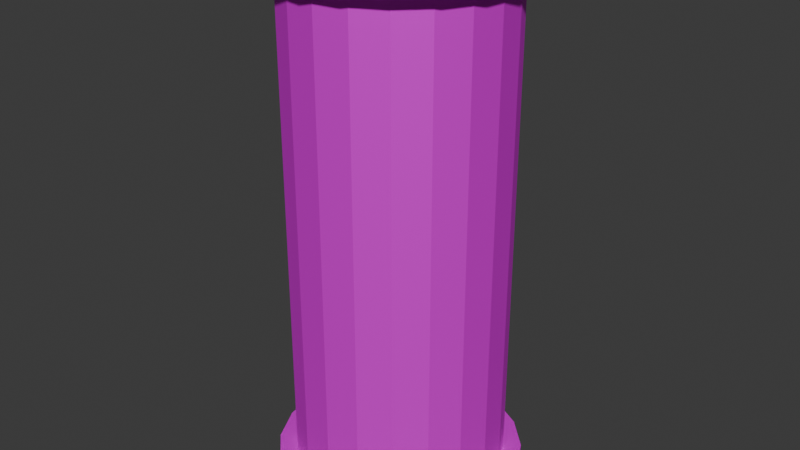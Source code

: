 # Source: Steam_Pipe_Union.blend  (saved by Blender 4.3.32; exported with 4.5.12 LTS)
import bpy
from mathutils import Matrix  # noqa: F401  (used for matrix-valued properties, if any)

bpy.ops.wm.read_factory_settings(use_empty=True)
scene = bpy.context.scene
scene.name = 'Scene'

# ---- collections
col_collection = bpy.data.collections.new('Collection'); scene.collection.children.link(col_collection)

# ---- images (referenced by path relative to the original .blend; pixels are not part of the script)
import os
ASSET_DIR = os.environ.get("B2B_ASSET_DIR", "")  # directory of the original .blend (textures are referenced by path, not embedded)
HERE = os.path.dirname(os.path.abspath(__file__))  # packed textures are extracted next to this script under _unpacked/

def load_image(name, relpath, width, height, colorspace="sRGB"):
    """Load a texture the original file referenced (path relative to the .blend, or extracted next to this script)."""
    p = next((c for c in (os.path.join(HERE, relpath), os.path.join(ASSET_DIR, relpath)) if relpath and os.path.exists(c)), "")
    if p:
        img = bpy.data.images.load(p, check_existing=True)
        img.name = name
    else:  # same state as the original file: an image datablock whose file is absent (Cycles renders it pink)
        img = bpy.data.images.new(name, width, height)
        img.source = "FILE"
        img.filepath = "//" + (relpath or name)
    img.colorspace_settings.name = colorspace
    return img
img_steam_pipe_texture_png_001 = load_image('Steam Pipe Texture.png.001', 'Steam Pipe Texture.png', 1024, 1024, 'sRGB')

# ---- materials (node trees are filled in below, after node groups)
mat_uvpipe2 = bpy.data.materials.new('UVpipe2')

# ---- material node trees
mat_uvpipe2.use_nodes = True; mat_uvpipe2.node_tree.nodes.clear()
_N = mat_uvpipe2.node_tree.nodes; _L = mat_uvpipe2.node_tree.links
n0 = _N.new('ShaderNodeBsdfPrincipled'); n0.name = 'Principled BSDF'; n0.location = (136, 170)
n0.inputs[1].default_value = 0.4727
n0.inputs[2].default_value = 0.65
n1 = _N.new('ShaderNodeOutputMaterial'); n1.name = 'Material Output'; n1.location = (448, 223)
n2 = _N.new('ShaderNodeTexImage'); n2.name = 'Image Texture'; n2.location = (-258, 205)
n2.image = img_steam_pipe_texture_png_001
_L.new(n0.outputs[0], n1.inputs[0])
_L.new(n2.outputs[0], n0.inputs[0])
n1.is_active_output = True

# ---- world
world_world = bpy.data.worlds.new('World'); scene.world = world_world
world_world.use_nodes = True; world_world.node_tree.nodes.clear()
_N = world_world.node_tree.nodes; _L = world_world.node_tree.links
n0 = _N.new('ShaderNodeOutputWorld'); n0.name = 'World Output'; n0.location = (300, 300)
n1 = _N.new('ShaderNodeBackground'); n1.name = 'Background'; n1.location = (10, 300)
n1.inputs[0].default_value = (0.05088, 0.05088, 0.05088, 1.0)
_L.new(n1.outputs[0], n0.inputs[0])
n0.is_active_output = True
world_world.color = (0.05088, 0.05088, 0.05088)
world_world.sun_shadow_jitter_overblur = 0.0

# ---- meshes
me_cylinder_001 = bpy.data.meshes.new('Cylinder.001')
me_cylinder_001.from_pydata([(-0.1011, 0.3112, 0.9956), (0.0, 0.3272, 0.9956), (-0.1923, 0.2647, 0.9956), (0.1011, 0.3112, 0.9956), (-0.2647, 0.1923, 0.9956), (0.1923, 0.2647, 0.9956), (-0.3112, 0.1011, 0.9956), (0.2647, 0.1923, 0.9956), (-0.3272, 0.0, 0.9956), (0.3112, 0.1011, 0.9956), (-0.3112, -0.1011, 0.9956), (0.3272, 0.0, 0.9956), (-0.2647, -0.1923, 0.9956), (0.3112, -0.1011, 0.9956), (-0.1923, -0.2647, 0.9956), (0.2647, -0.1923, 0.9956), (-0.1011, -0.3112, 0.9956), (0.1923, -0.2647, 0.9956), (0.0, -0.3272, 0.9956), (0.1011, -0.3112, 0.9956), (0.1011, -0.3112, 0.9956), (0.0, -0.3272, 0.9956), (0.1923, -0.2647, 0.9956), (-0.1011, -0.3112, 0.9956), (0.2647, -0.1923, 0.9956), (-0.1923, -0.2647, 0.9956), (0.3112, -0.1011, 0.9956), (-0.2647, -0.1923, 0.9956), (0.3272, 0.0, 0.9956), (-0.3112, -0.1011, 0.9956), (0.3112, 0.1011, 0.9956), (-0.3272, 0.0, 0.9956), (0.2647, 0.1923, 0.9956), (-0.3112, 0.1011, 0.9956), (0.1923, 0.2647, 0.9956), (-0.2647, 0.1923, 0.9956), (0.0, 0.3272, 0.9956), (-0.1923, 0.2647, 0.9956), (0.1011, 0.3112, 0.9956), (-0.1011, 0.3112, 0.9956), (0.1236, 0.3804, 0.9956), (0.0, 0.4, 0.9956), (0.2351, 0.3236, 0.9956), (0.3236, 0.2351, 0.9956), (0.3804, 0.1236, 0.9956), (0.4, 0.0, 0.9956), (0.3804, -0.1236, 0.9956), (0.3236, -0.2351, 0.9956), (0.2351, -0.3236, 0.9956), (0.1236, -0.3804, 0.9956), (0.0, -0.4, 0.9956), (-0.1236, -0.3804, 0.9956), (-0.2351, -0.3236, 0.9956), (-0.3236, -0.2351, 0.9956), (-0.3804, -0.1236, 0.9956), (-0.4, 0.0, 0.9956), (-0.3804, 0.1236, 0.9956), (-0.3236, 0.2351, 0.9956), (-0.2351, 0.3236, 0.9956), (-0.1236, 0.3804, 0.9956), (0.0, 0.4, 0.9439), (0.1236, 0.3804, 0.9439), (0.2351, 0.3236, 0.9439), (0.3236, 0.2351, 0.9439), (0.3804, 0.1236, 0.9439), (0.4, 0.0, 0.9439), (0.3804, -0.1236, 0.9439), (0.3236, -0.2351, 0.9439), (0.2351, -0.3236, 0.9439), (0.1236, -0.3804, 0.9439), (0.0, -0.4, 0.9439), (-0.1236, -0.3804, 0.9439), (-0.2351, -0.3236, 0.9439), (-0.3236, -0.2351, 0.9439), (-0.3804, -0.1236, 0.9439), (-0.4, 0.0, 0.9439), (-0.3804, 0.1236, 0.9439), (-0.3236, 0.2351, 0.9439), (-0.2351, 0.3236, 0.9439), (-0.1236, 0.3804, 0.9439), (0.1447, 0.4453, 1.0), (2.255e-09, 0.4682, 1.0), (2.255e-09, 0.4682, 0.9395), (0.2752, 0.3788, 1.0), (0.3788, 0.2752, 1.0), (0.4453, 0.1447, 1.0), (0.4682, -1.27e-10, 1.0), (0.4453, -0.1447, 1.0), (0.3788, -0.2752, 1.0), (0.2752, -0.3788, 1.0), (0.1447, -0.4453, 1.0), (2.255e-09, -0.4682, 1.0), (-0.1447, -0.4453, 1.0), (-0.2752, -0.3788, 1.0), (-0.3788, -0.2752, 1.0), (-0.4453, -0.1447, 1.0), (-0.4682, -1.27e-10, 1.0), (-0.4453, 0.1447, 1.0), (-0.3788, 0.2752, 1.0), (-0.2752, 0.3788, 1.0), (-0.1447, 0.4453, 1.0), (0.1447, 0.4453, 0.9395), (0.2752, 0.3788, 0.9395), (0.3788, 0.2752, 0.9395), (0.4453, 0.1447, 0.9395), (0.4682, -1.27e-10, 0.9395), (0.4453, -0.1447, 0.9395), (0.3788, -0.2752, 0.9395), (0.2752, -0.3788, 0.9395), (0.1447, -0.4453, 0.9395), (2.255e-09, -0.4682, 0.9395), (-0.1447, -0.4453, 0.9395), (-0.2752, -0.3788, 0.9395), (-0.3788, -0.2752, 0.9395), (-0.4453, -0.1447, 0.9395), (-0.4682, -1.27e-10, 0.9395), (-0.4453, 0.1447, 0.9395), (-0.3788, 0.2752, 0.9395), (-0.2752, 0.3788, 0.9395), (-0.1447, 0.4453, 0.9395), (-0.1011, 0.3112, -0.9956), (0.0, 0.3272, -0.9956), (-0.1923, 0.2647, -0.9956), (0.1011, 0.3112, -0.9956), (-0.2647, 0.1923, -0.9956), (0.1923, 0.2647, -0.9956), (-0.3112, 0.1011, -0.9956), (0.2647, 0.1923, -0.9956), (-0.3272, 0.0, -0.9956), (0.3112, 0.1011, -0.9956), (-0.3112, -0.1011, -0.9956), (0.3272, 0.0, -0.9956), (-0.2647, -0.1923, -0.9956), (0.3112, -0.1011, -0.9956), (-0.1923, -0.2647, -0.9956), (0.2647, -0.1923, -0.9956), (-0.1011, -0.3112, -0.9956), (0.1923, -0.2647, -0.9956), (0.0, -0.3272, -0.9956), (0.1011, -0.3112, -0.9956), (0.1011, -0.3112, -0.9956), (0.0, -0.3272, -0.9956), (0.1923, -0.2647, -0.9956), (-0.1011, -0.3112, -0.9956), (0.2647, -0.1923, -0.9956), (-0.1923, -0.2647, -0.9956), (0.3112, -0.1011, -0.9956), (-0.2647, -0.1923, -0.9956), (0.3272, 0.0, -0.9956), (-0.3112, -0.1011, -0.9956), (0.3112, 0.1011, -0.9956), (-0.3272, 0.0, -0.9956), (0.2647, 0.1923, -0.9956), (-0.3112, 0.1011, -0.9956), (0.1923, 0.2647, -0.9956), (-0.2647, 0.1923, -0.9956), (0.0, 0.3272, -0.9956), (-0.1923, 0.2647, -0.9956), (0.1011, 0.3112, -0.9956), (-0.1011, 0.3112, -0.9956), (0.1236, 0.3804, -0.9956), (0.0, 0.4, -0.9956), (0.2351, 0.3236, -0.9956), (0.3236, 0.2351, -0.9956), (0.3804, 0.1236, -0.9956), (0.4, 0.0, -0.9956), (0.3804, -0.1236, -0.9956), (0.3236, -0.2351, -0.9956), (0.2351, -0.3236, -0.9956), (0.1236, -0.3804, -0.9956), (0.0, -0.4, -0.9956), (-0.1236, -0.3804, -0.9956), (-0.2351, -0.3236, -0.9956), (-0.3236, -0.2351, -0.9956), (-0.3804, -0.1236, -0.9956), (-0.4, 0.0, -0.9956), (-0.3804, 0.1236, -0.9956), (-0.3236, 0.2351, -0.9956), (-0.2351, 0.3236, -0.9956), (-0.1236, 0.3804, -0.9956), (0.0, 0.4, -0.9439), (0.1236, 0.3804, -0.9439), (0.2351, 0.3236, -0.9439), (0.3236, 0.2351, -0.9439), (0.3804, 0.1236, -0.9439), (0.4, 0.0, -0.9439), (0.3804, -0.1236, -0.9439), (0.3236, -0.2351, -0.9439), (0.2351, -0.3236, -0.9439), (0.1236, -0.3804, -0.9439), (0.0, -0.4, -0.9439), (-0.1236, -0.3804, -0.9439), (-0.2351, -0.3236, -0.9439), (-0.3236, -0.2351, -0.9439), (-0.3804, -0.1236, -0.9439), (-0.4, 0.0, -0.9439), (-0.3804, 0.1236, -0.9439), (-0.3236, 0.2351, -0.9439), (-0.2351, 0.3236, -0.9439), (-0.1236, 0.3804, -0.9439), (0.1447, 0.4453, -1.0), (2.255e-09, 0.4682, -1.0), (2.255e-09, 0.4682, -0.9395), (0.2752, 0.3788, -1.0), (0.3788, 0.2752, -1.0), (0.4453, 0.1447, -1.0), (0.4682, -1.27e-10, -1.0), (0.4453, -0.1447, -1.0), (0.3788, -0.2752, -1.0), (0.2752, -0.3788, -1.0), (0.1447, -0.4453, -1.0), (2.255e-09, -0.4682, -1.0), (-0.1447, -0.4453, -1.0), (-0.2752, -0.3788, -1.0), (-0.3788, -0.2752, -1.0), (-0.4453, -0.1447, -1.0), (-0.4682, -1.27e-10, -1.0), (-0.4453, 0.1447, -1.0), (-0.3788, 0.2752, -1.0), (-0.2752, 0.3788, -1.0), (-0.1447, 0.4453, -1.0), (0.1447, 0.4453, -0.9395), (0.2752, 0.3788, -0.9395), (0.3788, 0.2752, -0.9395), (0.4453, 0.1447, -0.9395), (0.4682, -1.27e-10, -0.9395), (0.4453, -0.1447, -0.9395), (0.3788, -0.2752, -0.9395), (0.2752, -0.3788, -0.9395), (0.1447, -0.4453, -0.9395), (2.255e-09, -0.4682, -0.9395), (-0.1447, -0.4453, -0.9395), (-0.2752, -0.3788, -0.9395), (-0.3788, -0.2752, -0.9395), (-0.4453, -0.1447, -0.9395), (-0.4682, -1.27e-10, -0.9395), (-0.4453, 0.1447, -0.9395), (-0.3788, 0.2752, -0.9395), (-0.2752, 0.3788, -0.9395), (-0.1447, 0.4453, -0.9395)], [], [(40, 42, 83, 80), (74, 73, 113, 114), (61, 60, 82, 101), (75, 74, 114, 115), (54, 55, 96, 95), (45, 46, 87, 86), (62, 61, 101, 102), (76, 75, 115, 116), (63, 62, 102, 103), (58, 59, 100, 99), (49, 50, 91, 90), (77, 76, 116, 117), (64, 63, 103, 104), (78, 77, 117, 118), (41, 40, 80, 81), (53, 54, 95, 94), (44, 45, 86, 85), (65, 64, 104, 105), (19, 17, 22, 20), (79, 78, 118, 119), (66, 65, 105, 106), (79, 199, 198, 78), (3, 5, 42, 40), (5, 7, 43, 42), (7, 9, 44, 43), (9, 11, 45, 44), (11, 13, 46, 45), (13, 15, 47, 46), (15, 17, 48, 47), (17, 19, 49, 48), (19, 21, 50, 49), (21, 23, 51, 50), (23, 25, 52, 51), (25, 27, 53, 52), (27, 29, 54, 53), (29, 31, 55, 54), (31, 33, 56, 55), (33, 35, 57, 56), (35, 37, 58, 57), (37, 39, 59, 58), (39, 1, 41, 59), (1, 3, 40, 41), (3, 1, 36, 38), (124, 4, 6, 126), (5, 3, 38, 34), (35, 33, 6, 4), (21, 19, 20, 18), (7, 5, 34, 32), (37, 35, 4, 2), (23, 21, 18, 16), (9, 7, 32, 30), (39, 37, 2, 0), (25, 23, 16, 14), (11, 9, 30, 28), (1, 39, 0, 36), (27, 25, 14, 12), (13, 11, 28, 26), (29, 27, 12, 10), (15, 13, 26, 24), (31, 29, 10, 8), (17, 15, 24, 22), (33, 31, 8, 6), (144, 24, 26, 146), (134, 14, 16, 136), (154, 34, 38, 158), (136, 16, 18, 138), (158, 38, 36, 156), (126, 6, 8, 128), (146, 26, 28, 148), (128, 8, 10, 130), (148, 28, 30, 150), (138, 18, 20, 140), (120, 0, 2, 122), (140, 20, 22, 142), (130, 10, 12, 132), (150, 30, 32, 152), (132, 12, 14, 134), (152, 32, 34, 154), (122, 2, 4, 124), (142, 22, 24, 144), (78, 198, 197, 77), (77, 197, 196, 76), (76, 196, 195, 75), (75, 195, 194, 74), (74, 194, 193, 73), (73, 193, 192, 72), (72, 192, 191, 71), (71, 191, 190, 70), (70, 190, 189, 69), (69, 189, 188, 68), (68, 188, 187, 67), (67, 187, 186, 66), (66, 186, 185, 65), (65, 185, 184, 64), (64, 184, 183, 63), (63, 183, 182, 62), (62, 182, 181, 61), (61, 181, 180, 60), (156, 36, 0, 120), (82, 81, 80, 101), (101, 80, 83, 102), (102, 83, 84, 103), (103, 84, 85, 104), (104, 85, 86, 105), (105, 86, 87, 106), (106, 87, 88, 107), (107, 88, 89, 108), (108, 89, 90, 109), (109, 90, 91, 110), (110, 91, 92, 111), (111, 92, 93, 112), (112, 93, 94, 113), (113, 94, 95, 114), (114, 95, 96, 115), (115, 96, 97, 116), (116, 97, 98, 117), (117, 98, 99, 118), (118, 99, 100, 119), (119, 100, 81, 82), (50, 51, 92, 91), (59, 41, 81, 100), (73, 72, 112, 113), (46, 47, 88, 87), (55, 56, 97, 96), (72, 71, 111, 112), (71, 70, 110, 111), (42, 43, 84, 83), (51, 52, 93, 92), (70, 69, 109, 110), (47, 48, 89, 88), (56, 57, 98, 97), (69, 68, 108, 109), (68, 67, 107, 108), (43, 44, 85, 84), (52, 53, 94, 93), (67, 66, 106, 107), (60, 79, 119, 82), (48, 49, 90, 89), (57, 58, 99, 98), (160, 200, 203, 162), (194, 234, 233, 193), (181, 221, 202, 180), (195, 235, 234, 194), (174, 215, 216, 175), (165, 206, 207, 166), (182, 222, 221, 181), (196, 236, 235, 195), (183, 223, 222, 182), (178, 219, 220, 179), (169, 210, 211, 170), (197, 237, 236, 196), (184, 224, 223, 183), (198, 238, 237, 197), (161, 201, 200, 160), (173, 214, 215, 174), (164, 205, 206, 165), (185, 225, 224, 184), (139, 140, 142, 137), (199, 239, 238, 198), (186, 226, 225, 185), (123, 160, 162, 125), (125, 162, 163, 127), (127, 163, 164, 129), (129, 164, 165, 131), (131, 165, 166, 133), (133, 166, 167, 135), (135, 167, 168, 137), (137, 168, 169, 139), (139, 169, 170, 141), (141, 170, 171, 143), (143, 171, 172, 145), (145, 172, 173, 147), (147, 173, 174, 149), (149, 174, 175, 151), (151, 175, 176, 153), (153, 176, 177, 155), (155, 177, 178, 157), (157, 178, 179, 159), (159, 179, 161, 121), (121, 161, 160, 123), (123, 158, 156, 121), (125, 154, 158, 123), (155, 124, 126, 153), (141, 138, 140, 139), (127, 152, 154, 125), (157, 122, 124, 155), (143, 136, 138, 141), (129, 150, 152, 127), (159, 120, 122, 157), (145, 134, 136, 143), (131, 148, 150, 129), (121, 156, 120, 159), (147, 132, 134, 145), (133, 146, 148, 131), (149, 130, 132, 147), (135, 144, 146, 133), (151, 128, 130, 149), (137, 142, 144, 135), (153, 126, 128, 151), (202, 221, 200, 201), (221, 222, 203, 200), (222, 223, 204, 203), (223, 224, 205, 204), (224, 225, 206, 205), (225, 226, 207, 206), (226, 227, 208, 207), (227, 228, 209, 208), (228, 229, 210, 209), (229, 230, 211, 210), (230, 231, 212, 211), (231, 232, 213, 212), (232, 233, 214, 213), (233, 234, 215, 214), (234, 235, 216, 215), (235, 236, 217, 216), (236, 237, 218, 217), (237, 238, 219, 218), (238, 239, 220, 219), (239, 202, 201, 220), (170, 211, 212, 171), (179, 220, 201, 161), (193, 233, 232, 192), (166, 207, 208, 167), (175, 216, 217, 176), (192, 232, 231, 191), (191, 231, 230, 190), (162, 203, 204, 163), (171, 212, 213, 172), (190, 230, 229, 189), (167, 208, 209, 168), (176, 217, 218, 177), (189, 229, 228, 188), (188, 228, 227, 187), (163, 204, 205, 164), (172, 213, 214, 173), (187, 227, 226, 186), (180, 202, 239, 199), (168, 209, 210, 169), (177, 218, 219, 178), (60, 180, 199, 79)])
_uv = me_cylinder_001.uv_layers.new(name='UVMap')
_uv.uv.foreach_set('vector', [0.8757, 0.9494, 0.9048, 0.94, 0.9123, 0.9549, 0.8783, 0.9659, 0.0691, 0.9484, 0.09967, 0.9484, 0.09967, 0.9629, 0.0691, 0.9629, 0.4665, 0.9484, 0.4971, 0.9484, 0.4971, 0.9629, 0.4665, 0.9629, 0.03854, 0.9484, 0.0691, 0.9484, 0.0691, 0.9629, 0.03854, 0.9629, 0.7735, 0.8081, 0.7639, 0.8371, 0.7474, 0.8344, 0.7586, 0.8005, 0.957, 0.8683, 0.957, 0.8378, 0.9735, 0.8352, 0.9735, 0.8709, 0.4359, 0.9484, 0.4665, 0.9484, 0.4665, 0.9629, 0.4359, 0.9629, 0.6193, 0.9484, 0.6499, 0.9484, 0.6499, 0.9629, 0.6193, 0.9629, 0.4053, 0.9484, 0.4359, 0.9484, 0.4359, 0.9629, 0.4053, 0.9629, 0.7914, 0.9221, 0.8161, 0.94, 0.8085, 0.9549, 0.7796, 0.9339, 0.9051, 0.7659, 0.876, 0.7563, 0.8787, 0.7399, 0.9127, 0.751, 0.5888, 0.9484, 0.6193, 0.9484, 0.6193, 0.9629, 0.5888, 0.9629, 0.3748, 0.9484, 0.4053, 0.9484, 0.4053, 0.9629, 0.3748, 0.9629, 0.5582, 0.9484, 0.5888, 0.9484, 0.5888, 0.9629, 0.5582, 0.9629, 0.8452, 0.9494, 0.8757, 0.9494, 0.8783, 0.9659, 0.8425, 0.9659, 0.7915, 0.7835, 0.7735, 0.8081, 0.7586, 0.8005, 0.7798, 0.7716, 0.9475, 0.8974, 0.957, 0.8683, 0.9735, 0.8709, 0.9624, 0.905, 0.3442, 0.9484, 0.3748, 0.9484, 0.3748, 0.9629, 0.3442, 0.9629, 0.4271, 0.4673, 0.3997, 0.4673, 0.3997, 0.4673, 0.4271, 0.4673, 0.5276, 0.9484, 0.5582, 0.9484, 0.5582, 0.9629, 0.5276, 0.9629, 0.3136, 0.9484, 0.3442, 0.9484, 0.3442, 0.9629, 0.3136, 0.9629, 0.5276, 0.9484, 0.5276, 0.5499, 0.5582, 0.5499, 0.5582, 0.9484, 0.8729, 0.9319, 0.8967, 0.9242, 0.9048, 0.94, 0.8757, 0.9494, 0.8967, 0.9242, 0.917, 0.9095, 0.9295, 0.9221, 0.9048, 0.94, 0.917, 0.9095, 0.9317, 0.8893, 0.9475, 0.8974, 0.9295, 0.9221, 0.9317, 0.8893, 0.9394, 0.8655, 0.957, 0.8683, 0.9475, 0.8974, 0.9394, 0.8655, 0.9395, 0.8405, 0.957, 0.8378, 0.957, 0.8683, 0.9395, 0.8405, 0.9318, 0.8167, 0.9476, 0.8087, 0.957, 0.8378, 0.9318, 0.8167, 0.9171, 0.7964, 0.9297, 0.7839, 0.9476, 0.8087, 0.9171, 0.7964, 0.8969, 0.7817, 0.9051, 0.7659, 0.9297, 0.7839, 0.8969, 0.7817, 0.8732, 0.7739, 0.876, 0.7563, 0.9051, 0.7659, 0.8732, 0.7739, 0.8482, 0.7738, 0.8455, 0.7562, 0.876, 0.7563, 0.8482, 0.7738, 0.8244, 0.7814, 0.8163, 0.7656, 0.8455, 0.7562, 0.8244, 0.7814, 0.8041, 0.7961, 0.7915, 0.7835, 0.8163, 0.7656, 0.8041, 0.7961, 0.7893, 0.8162, 0.7735, 0.8081, 0.7915, 0.7835, 0.7893, 0.8162, 0.7814, 0.84, 0.7639, 0.8371, 0.7735, 0.8081, 0.7814, 0.8405, 0.7814, 0.8655, 0.7639, 0.8683, 0.7638, 0.8378, 0.7814, 0.8655, 0.7892, 0.8893, 0.7734, 0.8974, 0.7639, 0.8683, 0.7892, 0.8893, 0.8039, 0.9095, 0.7914, 0.9221, 0.7734, 0.8974, 0.8039, 0.9095, 0.8241, 0.9242, 0.8161, 0.94, 0.7914, 0.9221, 0.8241, 0.9242, 0.8479, 0.9319, 0.8452, 0.9494, 0.8161, 0.94, 0.8479, 0.9319, 0.8729, 0.9319, 0.8757, 0.9494, 0.8452, 0.9494, 0.2078, 0.4673, 0.1804, 0.4673, 0.1804, 0.4673, 0.2078, 0.4673, 0.09815, 0.02003, 0.09815, 0.4673, 0.07073, 0.4673, 0.07073, 0.02003, 0.2352, 0.4673, 0.2078, 0.4673, 0.2078, 0.4673, 0.2352, 0.4673, 0.09815, 0.4673, 0.07073, 0.4673, 0.07073, 0.4673, 0.09815, 0.4673, 0.4545, 0.4673, 0.4271, 0.4673, 0.4271, 0.4673, 0.4545, 0.4673, 0.2626, 0.4673, 0.2352, 0.4673, 0.2352, 0.4673, 0.2626, 0.4673, 0.1256, 0.4673, 0.09815, 0.4673, 0.09815, 0.4673, 0.1256, 0.4673, 0.4819, 0.4673, 0.4545, 0.4673, 0.4545, 0.4673, 0.4819, 0.4673, 0.29, 0.4673, 0.2626, 0.4673, 0.2626, 0.4673, 0.29, 0.4673, 0.153, 0.4673, 0.1256, 0.4673, 0.1256, 0.4673, 0.153, 0.4673, 0.5093, 0.4673, 0.4819, 0.4673, 0.4819, 0.4673, 0.5093, 0.4673, 0.3174, 0.4673, 0.29, 0.4673, 0.29, 0.4673, 0.3174, 0.4673, 0.1804, 0.4673, 0.153, 0.4673, 0.153, 0.4673, 0.1804, 0.4673, 0.5367, 0.4673, 0.5093, 0.4673, 0.5093, 0.4673, 0.5367, 0.4673, 0.3448, 0.4673, 0.3174, 0.4673, 0.3174, 0.4673, 0.3448, 0.4673, 0.5641, 0.4673, 0.5367, 0.4673, 0.5367, 0.4673, 0.5641, 0.4673, 0.3723, 0.4673, 0.3448, 0.4673, 0.3448, 0.4673, 0.3723, 0.4673, 0.5915, 0.4673, 0.5641, 0.4673, 0.5641, 0.4673, 0.5915, 0.4673, 0.3997, 0.4673, 0.3723, 0.4673, 0.3723, 0.4673, 0.3997, 0.4673, 0.07073, 0.4673, 0.04332, 0.4673, 0.04332, 0.4673, 0.07073, 0.4673, 0.3723, 0.02003, 0.3723, 0.4673, 0.3448, 0.4673, 0.3448, 0.02003, 0.5093, 0.02003, 0.5093, 0.4673, 0.4819, 0.4673, 0.4819, 0.02003, 0.2352, 0.02003, 0.2352, 0.4673, 0.2078, 0.4673, 0.2078, 0.02003, 0.4819, 0.02003, 0.4819, 0.4673, 0.4545, 0.4673, 0.4545, 0.02003, 0.2078, 0.02003, 0.2078, 0.4673, 0.1804, 0.4673, 0.1804, 0.02003, 0.07073, 0.02003, 0.07073, 0.4673, 0.04332, 0.4673, 0.04332, 0.02003, 0.3448, 0.02003, 0.3448, 0.4673, 0.3174, 0.4673, 0.3174, 0.02003, 0.5915, 0.02003, 0.5915, 0.4673, 0.5641, 0.4673, 0.5641, 0.02003, 0.3174, 0.02003, 0.3174, 0.4673, 0.29, 0.4673, 0.29, 0.02003, 0.4545, 0.02003, 0.4545, 0.4673, 0.4271, 0.4673, 0.4271, 0.02003, 0.153, 0.02003, 0.153, 0.4673, 0.1256, 0.4673, 0.1256, 0.02003, 0.4271, 0.02003, 0.4271, 0.4673, 0.3997, 0.4673, 0.3997, 0.02003, 0.5641, 0.02003, 0.5641, 0.4673, 0.5367, 0.4673, 0.5367, 0.02003, 0.29, 0.02003, 0.29, 0.4673, 0.2626, 0.4673, 0.2626, 0.02003, 0.5367, 0.02003, 0.5367, 0.4673, 0.5093, 0.4673, 0.5093, 0.02003, 0.2626, 0.02003, 0.2626, 0.4673, 0.2352, 0.4673, 0.2352, 0.02003, 0.1256, 0.02003, 0.1256, 0.4673, 0.09815, 0.4673, 0.09815, 0.02003, 0.3997, 0.02003, 0.3997, 0.4673, 0.3723, 0.4673, 0.3723, 0.02003, 0.5582, 0.9484, 0.5582, 0.5499, 0.5888, 0.5499, 0.5888, 0.9484, 0.5888, 0.9484, 0.5888, 0.5499, 0.6193, 0.5499, 0.6193, 0.9484, 0.6193, 0.9484, 0.6193, 0.5499, 0.6499, 0.5499, 0.6499, 0.9484, 0.03854, 0.9484, 0.03854, 0.5499, 0.0691, 0.5499, 0.0691, 0.9484, 0.0691, 0.9484, 0.0691, 0.5499, 0.09967, 0.5499, 0.09967, 0.9484, 0.09967, 0.9484, 0.09967, 0.5499, 0.1302, 0.5499, 0.1302, 0.9484, 0.1302, 0.9484, 0.1302, 0.5499, 0.1608, 0.5499, 0.1608, 0.9484, 0.1608, 0.9484, 0.1608, 0.5499, 0.1914, 0.5499, 0.1914, 0.9484, 0.1914, 0.9484, 0.1914, 0.5499, 0.2219, 0.5499, 0.2219, 0.9484, 0.2219, 0.9484, 0.2219, 0.5499, 0.2525, 0.5499, 0.2525, 0.9484, 0.2525, 0.9484, 0.2525, 0.5499, 0.2831, 0.5499, 0.2831, 0.9484, 0.2831, 0.9484, 0.2831, 0.5499, 0.3136, 0.5499, 0.3136, 0.9484, 0.3136, 0.9484, 0.3136, 0.5499, 0.3442, 0.5499, 0.3442, 0.9484, 0.3442, 0.9484, 0.3442, 0.5499, 0.3748, 0.5499, 0.3748, 0.9484, 0.3748, 0.9484, 0.3748, 0.5499, 0.4053, 0.5499, 0.4053, 0.9484, 0.4053, 0.9484, 0.4053, 0.5499, 0.4359, 0.5499, 0.4359, 0.9484, 0.4359, 0.9484, 0.4359, 0.5499, 0.4665, 0.5499, 0.4665, 0.9484, 0.4665, 0.9484, 0.4665, 0.5499, 0.4971, 0.5499, 0.4971, 0.9484, 0.1804, 0.02003, 0.1804, 0.4673, 0.153, 0.4673, 0.153, 0.02003, 0.4971, 0.9629, 0.4971, 0.9756, 0.4665, 0.9756, 0.4665, 0.9629, 0.4665, 0.9629, 0.4665, 0.9756, 0.4359, 0.9756, 0.4359, 0.9629, 0.4359, 0.9629, 0.4359, 0.9756, 0.4053, 0.9756, 0.4053, 0.9629, 0.4053, 0.9629, 0.4053, 0.9756, 0.3748, 0.9756, 0.3748, 0.9629, 0.3748, 0.9629, 0.3748, 0.9756, 0.3442, 0.9756, 0.3442, 0.9629, 0.3442, 0.9629, 0.3442, 0.9756, 0.3136, 0.9756, 0.3136, 0.9629, 0.3136, 0.9629, 0.3136, 0.9756, 0.2831, 0.9756, 0.2831, 0.9629, 0.2831, 0.9629, 0.2831, 0.9756, 0.2525, 0.9756, 0.2525, 0.9629, 0.2525, 0.9629, 0.2525, 0.9756, 0.2219, 0.9756, 0.2219, 0.9629, 0.2219, 0.9629, 0.2219, 0.9756, 0.1914, 0.9756, 0.1914, 0.9629, 0.1914, 0.9629, 0.1914, 0.9756, 0.1608, 0.9756, 0.1608, 0.9629, 0.1608, 0.9629, 0.1608, 0.9756, 0.1302, 0.9756, 0.1302, 0.9629, 0.1302, 0.9629, 0.1302, 0.9756, 0.09967, 0.9756, 0.09967, 0.9629, 0.09967, 0.9629, 0.09967, 0.9756, 0.0691, 0.9756, 0.0691, 0.9629, 0.0691, 0.9629, 0.0691, 0.9756, 0.03854, 0.9756, 0.03854, 0.9629, 0.6499, 0.9629, 0.6499, 0.9756, 0.6193, 0.9756, 0.6193, 0.9629, 0.6193, 0.9629, 0.6193, 0.9756, 0.5888, 0.9756, 0.5888, 0.9629, 0.5888, 0.9629, 0.5888, 0.9756, 0.5582, 0.9756, 0.5582, 0.9629, 0.5582, 0.9629, 0.5582, 0.9756, 0.5276, 0.9756, 0.5276, 0.9629, 0.5276, 0.9629, 0.5276, 0.9756, 0.4971, 0.9756, 0.4971, 0.9629, 0.876, 0.7563, 0.8455, 0.7562, 0.8429, 0.7397, 0.8787, 0.7399, 0.8161, 0.94, 0.8452, 0.9494, 0.8425, 0.9659, 0.8085, 0.9549, 0.09967, 0.9484, 0.1302, 0.9484, 0.1302, 0.9629, 0.09967, 0.9629, 0.957, 0.8378, 0.9476, 0.8087, 0.9625, 0.8011, 0.9735, 0.8352, 0.7638, 0.8378, 0.7639, 0.8683, 0.7474, 0.871, 0.7473, 0.8352, 0.1302, 0.9484, 0.1608, 0.9484, 0.1608, 0.9629, 0.1302, 0.9629, 0.1608, 0.9484, 0.1914, 0.9484, 0.1914, 0.9629, 0.1608, 0.9629, 0.9048, 0.94, 0.9295, 0.9221, 0.9413, 0.9339, 0.9123, 0.9549, 0.8455, 0.7562, 0.8163, 0.7656, 0.8088, 0.7507, 0.8429, 0.7397, 0.1914, 0.9484, 0.2219, 0.9484, 0.2219, 0.9629, 0.1914, 0.9629, 0.9476, 0.8087, 0.9297, 0.7839, 0.9416, 0.7721, 0.9625, 0.8011, 0.7639, 0.8683, 0.7734, 0.8974, 0.7585, 0.905, 0.7474, 0.871, 0.2219, 0.9484, 0.2525, 0.9484, 0.2525, 0.9629, 0.2219, 0.9629, 0.2525, 0.9484, 0.2831, 0.9484, 0.2831, 0.9629, 0.2525, 0.9629, 0.9295, 0.9221, 0.9475, 0.8974, 0.9624, 0.905, 0.9413, 0.9339, 0.8163, 0.7656, 0.7915, 0.7835, 0.7798, 0.7716, 0.8088, 0.7507, 0.2831, 0.9484, 0.3136, 0.9484, 0.3136, 0.9629, 0.2831, 0.9629, 0.4971, 0.9484, 0.5276, 0.9484, 0.5276, 0.9629, 0.4971, 0.9629, 0.9297, 0.7839, 0.9051, 0.7659, 0.9127, 0.751, 0.9416, 0.7721, 0.7734, 0.8974, 0.7914, 0.9221, 0.7796, 0.9339, 0.7585, 0.905, 0.8825, 0.1455, 0.8851, 0.129, 0.9192, 0.1401, 0.9116, 0.155, 0.0691, 0.5499, 0.0691, 0.5354, 0.09967, 0.5354, 0.09967, 0.5499, 0.4665, 0.5499, 0.4665, 0.5354, 0.4971, 0.5354, 0.4971, 0.5499, 0.03854, 0.5499, 0.03854, 0.5354, 0.0691, 0.5354, 0.0691, 0.5499, 0.7801, 0.2867, 0.7652, 0.2943, 0.754, 0.2603, 0.7705, 0.2576, 0.9636, 0.2268, 0.9801, 0.2242, 0.9801, 0.2599, 0.9636, 0.2573, 0.4359, 0.5499, 0.4359, 0.5354, 0.4665, 0.5354, 0.4665, 0.5499, 0.6193, 0.5499, 0.6193, 0.5354, 0.6499, 0.5354, 0.6499, 0.5499, 0.4053, 0.5499, 0.4053, 0.5354, 0.4359, 0.5354, 0.4359, 0.5499, 0.7981, 0.1727, 0.7863, 0.1609, 0.8153, 0.1399, 0.8229, 0.1548, 0.9116, 0.3291, 0.9192, 0.344, 0.8851, 0.3551, 0.8825, 0.3386, 0.5888, 0.5499, 0.5888, 0.5354, 0.6193, 0.5354, 0.6193, 0.5499, 0.3748, 0.5499, 0.3748, 0.5354, 0.4053, 0.5354, 0.4053, 0.5499, 0.5582, 0.5499, 0.5582, 0.5354, 0.5888, 0.5354, 0.5888, 0.5499, 0.8519, 0.1455, 0.8494, 0.129, 0.8851, 0.129, 0.8825, 0.1455, 0.7981, 0.3114, 0.7863, 0.3232, 0.7652, 0.2943, 0.7801, 0.2867, 0.9542, 0.1977, 0.9691, 0.1901, 0.9801, 0.2242, 0.9636, 0.2268, 0.3442, 0.5499, 0.3442, 0.5354, 0.3748, 0.5354, 0.3748, 0.5499, 0.4271, 0.02003, 0.4271, 0.02003, 0.3997, 0.02003, 0.3997, 0.02003, 0.5276, 0.5499, 0.5276, 0.5354, 0.5582, 0.5354, 0.5582, 0.5499, 0.3136, 0.5499, 0.3136, 0.5354, 0.3442, 0.5354, 0.3442, 0.5499, 0.8797, 0.163, 0.8825, 0.1455, 0.9116, 0.155, 0.9035, 0.1708, 0.9035, 0.1708, 0.9116, 0.155, 0.9363, 0.173, 0.9237, 0.1855, 0.9237, 0.1855, 0.9363, 0.173, 0.9542, 0.1977, 0.9384, 0.2058, 0.9384, 0.2058, 0.9542, 0.1977, 0.9636, 0.2268, 0.9461, 0.2295, 0.9461, 0.2295, 0.9636, 0.2268, 0.9636, 0.2573, 0.9461, 0.2546, 0.9461, 0.2546, 0.9636, 0.2573, 0.9542, 0.2864, 0.9384, 0.2783, 0.9384, 0.2783, 0.9542, 0.2864, 0.9363, 0.3111, 0.9237, 0.2986, 0.9237, 0.2986, 0.9363, 0.3111, 0.9116, 0.3291, 0.9035, 0.3133, 0.9035, 0.3133, 0.9116, 0.3291, 0.8825, 0.3386, 0.8797, 0.3211, 0.8797, 0.3211, 0.8825, 0.3386, 0.8519, 0.3387, 0.8547, 0.3211, 0.8547, 0.3211, 0.8519, 0.3387, 0.8229, 0.3293, 0.8309, 0.3134, 0.8309, 0.3134, 0.8229, 0.3293, 0.7981, 0.3114, 0.8106, 0.2988, 0.8106, 0.2988, 0.7981, 0.3114, 0.7801, 0.2867, 0.7959, 0.2786, 0.7959, 0.2786, 0.7801, 0.2867, 0.7705, 0.2576, 0.7881, 0.2548, 0.788, 0.2543, 0.7704, 0.257, 0.7705, 0.2265, 0.7881, 0.2293, 0.7881, 0.2293, 0.7705, 0.2265, 0.7801, 0.1974, 0.7959, 0.2055, 0.7959, 0.2055, 0.7801, 0.1974, 0.7981, 0.1727, 0.8106, 0.1853, 0.8106, 0.1853, 0.7981, 0.1727, 0.8229, 0.1548, 0.8309, 0.1707, 0.8309, 0.1707, 0.8229, 0.1548, 0.8519, 0.1455, 0.8547, 0.163, 0.8547, 0.163, 0.8519, 0.1455, 0.8825, 0.1455, 0.8797, 0.163, 0.2078, 0.02003, 0.2078, 0.02003, 0.1804, 0.02003, 0.1804, 0.02003, 0.2352, 0.02003, 0.2352, 0.02003, 0.2078, 0.02003, 0.2078, 0.02003, 0.09815, 0.02003, 0.09815, 0.02003, 0.07073, 0.02003, 0.07073, 0.02003, 0.4545, 0.02003, 0.4545, 0.02003, 0.4271, 0.02003, 0.4271, 0.02003, 0.2626, 0.02003, 0.2626, 0.02003, 0.2352, 0.02003, 0.2352, 0.02003, 0.1256, 0.02003, 0.1256, 0.02003, 0.09815, 0.02003, 0.09815, 0.02003, 0.4819, 0.02003, 0.4819, 0.02003, 0.4545, 0.02003, 0.4545, 0.02003, 0.29, 0.02003, 0.29, 0.02003, 0.2626, 0.02003, 0.2626, 0.02003, 0.153, 0.02003, 0.153, 0.02003, 0.1256, 0.02003, 0.1256, 0.02003, 0.5093, 0.02003, 0.5093, 0.02003, 0.4819, 0.02003, 0.4819, 0.02003, 0.3174, 0.02003, 0.3174, 0.02003, 0.29, 0.02003, 0.29, 0.02003, 0.1804, 0.02003, 0.1804, 0.02003, 0.153, 0.02003, 0.153, 0.02003, 0.5367, 0.02003, 0.5367, 0.02003, 0.5093, 0.02003, 0.5093, 0.02003, 0.3448, 0.02003, 0.3448, 0.02003, 0.3174, 0.02003, 0.3174, 0.02003, 0.5641, 0.02003, 0.5641, 0.02003, 0.5367, 0.02003, 0.5367, 0.02003, 0.3723, 0.02003, 0.3723, 0.02003, 0.3448, 0.02003, 0.3448, 0.02003, 0.5915, 0.02003, 0.5915, 0.02003, 0.5641, 0.02003, 0.5641, 0.02003, 0.3997, 0.02003, 0.3997, 0.02003, 0.3723, 0.02003, 0.3723, 0.02003, 0.07073, 0.02003, 0.07073, 0.02003, 0.04332, 0.02003, 0.04332, 0.02003, 0.4971, 0.5354, 0.4665, 0.5354, 0.4665, 0.5227, 0.4971, 0.5227, 0.4665, 0.5354, 0.4359, 0.5354, 0.4359, 0.5227, 0.4665, 0.5227, 0.4359, 0.5354, 0.4053, 0.5354, 0.4053, 0.5227, 0.4359, 0.5227, 0.4053, 0.5354, 0.3748, 0.5354, 0.3748, 0.5227, 0.4053, 0.5227, 0.3748, 0.5354, 0.3442, 0.5354, 0.3442, 0.5227, 0.3748, 0.5227, 0.3442, 0.5354, 0.3136, 0.5354, 0.3136, 0.5227, 0.3442, 0.5227, 0.3136, 0.5354, 0.2831, 0.5354, 0.2831, 0.5227, 0.3136, 0.5227, 0.2831, 0.5354, 0.2525, 0.5354, 0.2525, 0.5227, 0.2831, 0.5227, 0.2525, 0.5354, 0.2219, 0.5354, 0.2219, 0.5227, 0.2525, 0.5227, 0.2219, 0.5354, 0.1914, 0.5354, 0.1914, 0.5227, 0.2219, 0.5227, 0.1914, 0.5354, 0.1608, 0.5354, 0.1608, 0.5227, 0.1914, 0.5227, 0.1608, 0.5354, 0.1302, 0.5354, 0.1302, 0.5227, 0.1608, 0.5227, 0.1302, 0.5354, 0.09967, 0.5354, 0.09967, 0.5227, 0.1302, 0.5227, 0.09967, 0.5354, 0.0691, 0.5354, 0.0691, 0.5227, 0.09967, 0.5227, 0.0691, 0.5354, 0.03854, 0.5354, 0.03854, 0.5227, 0.0691, 0.5227, 0.6499, 0.5354, 0.6193, 0.5354, 0.6193, 0.5227, 0.6499, 0.5227, 0.6193, 0.5354, 0.5888, 0.5354, 0.5888, 0.5227, 0.6193, 0.5227, 0.5888, 0.5354, 0.5582, 0.5354, 0.5582, 0.5227, 0.5888, 0.5227, 0.5582, 0.5354, 0.5276, 0.5354, 0.5276, 0.5227, 0.5582, 0.5227, 0.5276, 0.5354, 0.4971, 0.5354, 0.4971, 0.5227, 0.5276, 0.5227, 0.8825, 0.3386, 0.8851, 0.3551, 0.8494, 0.3551, 0.8519, 0.3387, 0.8229, 0.1548, 0.8153, 0.1399, 0.8494, 0.129, 0.8519, 0.1455, 0.09967, 0.5499, 0.09967, 0.5354, 0.1302, 0.5354, 0.1302, 0.5499, 0.9636, 0.2573, 0.9801, 0.2599, 0.9691, 0.294, 0.9542, 0.2864, 0.7704, 0.257, 0.7539, 0.2596, 0.7541, 0.2238, 0.7705, 0.2265, 0.1302, 0.5499, 0.1302, 0.5354, 0.1608, 0.5354, 0.1608, 0.5499, 0.1608, 0.5499, 0.1608, 0.5354, 0.1914, 0.5354, 0.1914, 0.5499, 0.9116, 0.155, 0.9192, 0.1401, 0.9481, 0.1612, 0.9363, 0.173, 0.8519, 0.3387, 0.8494, 0.3551, 0.8153, 0.3442, 0.8229, 0.3293, 0.1914, 0.5499, 0.1914, 0.5354, 0.2219, 0.5354, 0.2219, 0.5499, 0.9542, 0.2864, 0.9691, 0.294, 0.9481, 0.3229, 0.9363, 0.3111, 0.7705, 0.2265, 0.7541, 0.2238, 0.7652, 0.1898, 0.7801, 0.1974, 0.2219, 0.5499, 0.2219, 0.5354, 0.2525, 0.5354, 0.2525, 0.5499, 0.2525, 0.5499, 0.2525, 0.5354, 0.2831, 0.5354, 0.2831, 0.5499, 0.9363, 0.173, 0.9481, 0.1612, 0.9691, 0.1901, 0.9542, 0.1977, 0.8229, 0.3293, 0.8153, 0.3442, 0.7863, 0.3232, 0.7981, 0.3114, 0.2831, 0.5499, 0.2831, 0.5354, 0.3136, 0.5354, 0.3136, 0.5499, 0.4971, 0.5499, 0.4971, 0.5354, 0.5276, 0.5354, 0.5276, 0.5499, 0.9363, 0.3111, 0.9481, 0.3229, 0.9192, 0.344, 0.9116, 0.3291, 0.7801, 0.1974, 0.7652, 0.1898, 0.7863, 0.1609, 0.7981, 0.1727, 0.4971, 0.9484, 0.4971, 0.5499, 0.5276, 0.5499, 0.5276, 0.9484])
me_cylinder_001.materials.append(mat_uvpipe2)
me_cylinder_001.update()

# ---- objects
ob_cylinder = bpy.data.objects.new('Cylinder', me_cylinder_001)

# ---- transforms, parenting, visibility, modifiers, constraints
ob_cylinder.location = (0.0, 0.0, 0.0)

# ---- collection membership
col_collection.objects.link(ob_cylinder)

# ---- scene / render settings (as saved in the file)
scene.frame_start = 1; scene.frame_end = 250; scene.frame_set(1)
scene.render.engine = 'BLENDER_EEVEE_NEXT'
bpy.context.view_layer.update()

# ---- added for rendering (the .blend has no active camera and no usable light): camera, sun
cam_auto = bpy.data.cameras.new('AutoCamera')
cam_auto.lens = 50.0
cam_auto.sensor_width = 36.0
cam_auto.clip_end = 1000.0
ob_auto_camera = bpy.data.objects.new('AutoCamera', cam_auto)
scene.collection.objects.link(ob_auto_camera)
ob_auto_camera.location = (2.21932, -2.66319, 1.77546)
ob_auto_camera.rotation_euler = (1.09748, -7.21219e-08, 0.694738)
scene.camera = ob_auto_camera
light_auto_sun = bpy.data.lights.new('AutoSun', 'SUN')
light_auto_sun.energy = 3.0
light_auto_sun.angle = 0.0523599
ob_auto_sun = bpy.data.objects.new('AutoSun', light_auto_sun)
scene.collection.objects.link(ob_auto_sun)
ob_auto_sun.rotation_euler = (0.872665, 0.174533, 0.523599)
bpy.context.view_layer.update()

